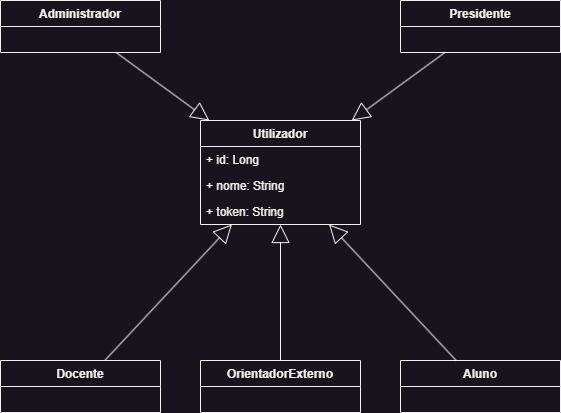

The diagram above was exported from draw.io. Its source (the exported page's mxGraphModel, read from the mxfile embedded in the PNG):
<mxGraphModel dx="1434" dy="836" grid="1" gridSize="10" guides="1" tooltips="1" connect="1" arrows="1" fold="1" page="1" pageScale="1" pageWidth="827" pageHeight="1169" math="0" shadow="0">
  <root>
    <mxCell id="0" />
    <mxCell id="1" parent="0" />
    <mxCell id="j7fPGvafnreD1E8xfESv-1" value="Utilizador" style="swimlane;fontStyle=1;align=center;verticalAlign=top;childLayout=stackLayout;horizontal=1;startSize=26;horizontalStack=0;resizeParent=1;resizeParentMax=0;resizeLast=0;collapsible=1;marginBottom=0;whiteSpace=wrap;html=1;" vertex="1" parent="1">
      <mxGeometry x="280" y="160.0000000000001" width="160" height="104" as="geometry" />
    </mxCell>
    <mxCell id="j7fPGvafnreD1E8xfESv-2" value="+ id: Long" style="text;strokeColor=none;fillColor=none;align=left;verticalAlign=top;spacingLeft=4;spacingRight=4;overflow=hidden;rotatable=0;points=[[0,0.5],[1,0.5]];portConstraint=eastwest;whiteSpace=wrap;html=1;" vertex="1" parent="j7fPGvafnreD1E8xfESv-1">
      <mxGeometry y="26" width="160" height="26" as="geometry" />
    </mxCell>
    <mxCell id="j7fPGvafnreD1E8xfESv-3" value="+ nome: String" style="text;strokeColor=none;fillColor=none;align=left;verticalAlign=top;spacingLeft=4;spacingRight=4;overflow=hidden;rotatable=0;points=[[0,0.5],[1,0.5]];portConstraint=eastwest;whiteSpace=wrap;html=1;" vertex="1" parent="j7fPGvafnreD1E8xfESv-1">
      <mxGeometry y="52" width="160" height="26" as="geometry" />
    </mxCell>
    <mxCell id="j7fPGvafnreD1E8xfESv-5" value="+ token: String" style="text;strokeColor=none;fillColor=none;align=left;verticalAlign=top;spacingLeft=4;spacingRight=4;overflow=hidden;rotatable=0;points=[[0,0.5],[1,0.5]];portConstraint=eastwest;whiteSpace=wrap;html=1;" vertex="1" parent="j7fPGvafnreD1E8xfESv-1">
      <mxGeometry y="78" width="160" height="26" as="geometry" />
    </mxCell>
    <mxCell id="j7fPGvafnreD1E8xfESv-10" value="" style="endArrow=block;endSize=16;endFill=0;html=1;rounded=0;" edge="1" parent="1" source="j7fPGvafnreD1E8xfESv-11" target="j7fPGvafnreD1E8xfESv-1">
      <mxGeometry width="160" relative="1" as="geometry">
        <mxPoint x="195.83333333333326" y="420" as="sourcePoint" />
        <mxPoint x="450" y="680" as="targetPoint" />
      </mxGeometry>
    </mxCell>
    <mxCell id="j7fPGvafnreD1E8xfESv-11" value="Docente" style="swimlane;fontStyle=1;align=center;verticalAlign=top;childLayout=stackLayout;horizontal=1;startSize=26;horizontalStack=0;resizeParent=1;resizeParentMax=0;resizeLast=0;collapsible=1;marginBottom=0;whiteSpace=wrap;html=1;" vertex="1" parent="1">
      <mxGeometry x="80" y="400.0000000000001" width="160" height="52" as="geometry" />
    </mxCell>
    <mxCell id="j7fPGvafnreD1E8xfESv-13" value="OrientadorExterno" style="swimlane;fontStyle=1;align=center;verticalAlign=top;childLayout=stackLayout;horizontal=1;startSize=26;horizontalStack=0;resizeParent=1;resizeParentMax=0;resizeLast=0;collapsible=1;marginBottom=0;whiteSpace=wrap;html=1;" vertex="1" parent="1">
      <mxGeometry x="280" y="400.0000000000001" width="160" height="52" as="geometry" />
    </mxCell>
    <mxCell id="j7fPGvafnreD1E8xfESv-15" value="" style="endArrow=block;endSize=16;endFill=0;html=1;rounded=0;" edge="1" parent="1" source="j7fPGvafnreD1E8xfESv-13" target="j7fPGvafnreD1E8xfESv-1">
      <mxGeometry width="160" relative="1" as="geometry">
        <mxPoint x="196" y="410" as="sourcePoint" />
        <mxPoint x="295" y="310" as="targetPoint" />
      </mxGeometry>
    </mxCell>
    <mxCell id="j7fPGvafnreD1E8xfESv-16" value="Aluno" style="swimlane;fontStyle=1;align=center;verticalAlign=top;childLayout=stackLayout;horizontal=1;startSize=26;horizontalStack=0;resizeParent=1;resizeParentMax=0;resizeLast=0;collapsible=1;marginBottom=0;whiteSpace=wrap;html=1;" vertex="1" parent="1">
      <mxGeometry x="480" y="400.0000000000001" width="160" height="52" as="geometry" />
    </mxCell>
    <mxCell id="j7fPGvafnreD1E8xfESv-18" value="" style="endArrow=block;endSize=16;endFill=0;html=1;rounded=0;" edge="1" parent="1" source="j7fPGvafnreD1E8xfESv-16" target="j7fPGvafnreD1E8xfESv-1">
      <mxGeometry width="160" relative="1" as="geometry">
        <mxPoint x="370" y="410" as="sourcePoint" />
        <mxPoint x="370" y="300" as="targetPoint" />
      </mxGeometry>
    </mxCell>
    <mxCell id="j7fPGvafnreD1E8xfESv-19" value="Administrador" style="swimlane;fontStyle=1;align=center;verticalAlign=top;childLayout=stackLayout;horizontal=1;startSize=26;horizontalStack=0;resizeParent=1;resizeParentMax=0;resizeLast=0;collapsible=1;marginBottom=0;whiteSpace=wrap;html=1;" vertex="1" parent="1">
      <mxGeometry x="80" y="40.000000000000114" width="160" height="52" as="geometry" />
    </mxCell>
    <mxCell id="j7fPGvafnreD1E8xfESv-21" value="" style="endArrow=block;endSize=16;endFill=0;html=1;rounded=0;" edge="1" parent="1" source="j7fPGvafnreD1E8xfESv-19" target="j7fPGvafnreD1E8xfESv-1">
      <mxGeometry width="160" relative="1" as="geometry">
        <mxPoint x="196" y="410" as="sourcePoint" />
        <mxPoint x="305" y="300" as="targetPoint" />
      </mxGeometry>
    </mxCell>
    <mxCell id="j7fPGvafnreD1E8xfESv-22" value="Presidente" style="swimlane;fontStyle=1;align=center;verticalAlign=top;childLayout=stackLayout;horizontal=1;startSize=26;horizontalStack=0;resizeParent=1;resizeParentMax=0;resizeLast=0;collapsible=1;marginBottom=0;whiteSpace=wrap;html=1;" vertex="1" parent="1">
      <mxGeometry x="480" y="40.000000000000114" width="160" height="52" as="geometry" />
    </mxCell>
    <mxCell id="j7fPGvafnreD1E8xfESv-23" value="" style="endArrow=block;endSize=16;endFill=0;html=1;rounded=0;" edge="1" parent="1" source="j7fPGvafnreD1E8xfESv-22" target="j7fPGvafnreD1E8xfESv-1">
      <mxGeometry width="160" relative="1" as="geometry">
        <mxPoint x="203" y="102" as="sourcePoint" />
        <mxPoint x="290" y="171" as="targetPoint" />
      </mxGeometry>
    </mxCell>
  </root>
</mxGraphModel>